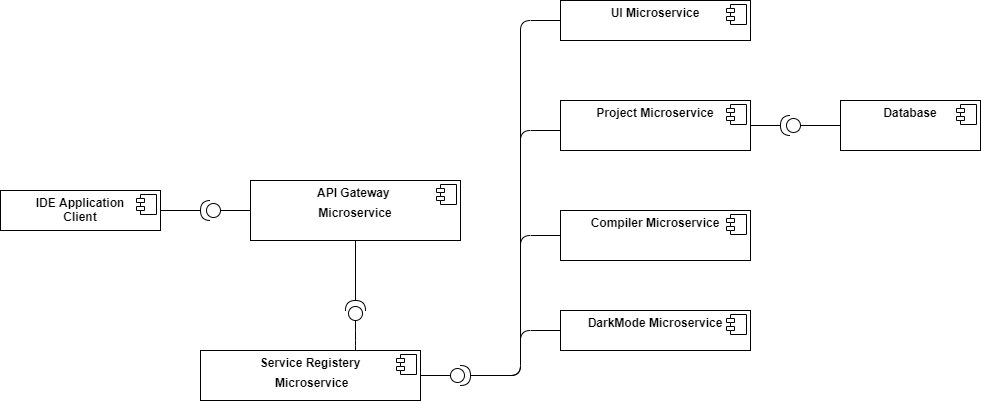

The diagram above was exported from draw.io. Its source (the exported page's mxGraphModel, read from the mxfile embedded in the PNG):
<mxGraphModel dx="1038" dy="548" grid="1" gridSize="10" guides="1" tooltips="1" connect="1" arrows="1" fold="1" page="1" pageScale="1" pageWidth="1169" pageHeight="826" background="#ffffff" math="0" shadow="0">
  <root>
    <mxCell id="0" />
    <mxCell id="1" parent="0" />
    <mxCell id="Zm8W2Ts6JLd6nfYXCwWD-41" value="&lt;p style=&quot;margin: 0px ; margin-top: 6px ; text-align: center&quot;&gt;&lt;b&gt;Project Microservice&lt;/b&gt;&lt;/p&gt;" style="align=left;overflow=fill;html=1;dropTarget=0;" parent="1" vertex="1">
      <mxGeometry x="670" y="180" width="190" height="50" as="geometry" />
    </mxCell>
    <mxCell id="Zm8W2Ts6JLd6nfYXCwWD-42" value="" style="shape=component;jettyWidth=8;jettyHeight=4;" parent="Zm8W2Ts6JLd6nfYXCwWD-41" vertex="1">
      <mxGeometry x="1" width="20" height="20" relative="1" as="geometry">
        <mxPoint x="-24" y="4" as="offset" />
      </mxGeometry>
    </mxCell>
    <mxCell id="Zm8W2Ts6JLd6nfYXCwWD-45" value="&lt;p style=&quot;margin: 0px ; margin-top: 6px ; text-align: center&quot;&gt;&lt;b&gt;Compiler Microservice&lt;/b&gt;&lt;/p&gt;" style="align=left;overflow=fill;html=1;dropTarget=0;" parent="1" vertex="1">
      <mxGeometry x="670" y="290" width="190" height="50" as="geometry" />
    </mxCell>
    <mxCell id="Zm8W2Ts6JLd6nfYXCwWD-46" value="" style="shape=component;jettyWidth=8;jettyHeight=4;" parent="Zm8W2Ts6JLd6nfYXCwWD-45" vertex="1">
      <mxGeometry x="1" width="20" height="20" relative="1" as="geometry">
        <mxPoint x="-24" y="4" as="offset" />
      </mxGeometry>
    </mxCell>
    <mxCell id="Zm8W2Ts6JLd6nfYXCwWD-47" value="&lt;p style=&quot;margin: 0px ; margin-top: 6px ; text-align: center&quot;&gt;&lt;b&gt;UI Microservice&lt;/b&gt;&lt;/p&gt;" style="align=left;overflow=fill;html=1;dropTarget=0;" parent="1" vertex="1">
      <mxGeometry x="670" y="80" width="190" height="40" as="geometry" />
    </mxCell>
    <mxCell id="Zm8W2Ts6JLd6nfYXCwWD-48" value="" style="shape=component;jettyWidth=8;jettyHeight=4;" parent="Zm8W2Ts6JLd6nfYXCwWD-47" vertex="1">
      <mxGeometry x="1" width="20" height="20" relative="1" as="geometry">
        <mxPoint x="-24" y="4" as="offset" />
      </mxGeometry>
    </mxCell>
    <mxCell id="Zm8W2Ts6JLd6nfYXCwWD-49" value="&lt;p style=&quot;margin: 0px ; margin-top: 6px ; text-align: center&quot;&gt;&lt;b&gt;DarkMode Microservice&lt;/b&gt;&lt;/p&gt;" style="align=left;overflow=fill;html=1;dropTarget=0;" parent="1" vertex="1">
      <mxGeometry x="670" y="390" width="190" height="40" as="geometry" />
    </mxCell>
    <mxCell id="Zm8W2Ts6JLd6nfYXCwWD-50" value="" style="shape=component;jettyWidth=8;jettyHeight=4;" parent="Zm8W2Ts6JLd6nfYXCwWD-49" vertex="1">
      <mxGeometry x="1" width="20" height="20" relative="1" as="geometry">
        <mxPoint x="-24" y="4" as="offset" />
      </mxGeometry>
    </mxCell>
    <mxCell id="Zm8W2Ts6JLd6nfYXCwWD-51" value="&lt;p style=&quot;margin: 0px ; margin-top: 6px ; text-align: center&quot;&gt;&lt;b&gt;API Gateway&amp;nbsp;&lt;/b&gt;&lt;/p&gt;&lt;p style=&quot;margin: 0px ; margin-top: 6px ; text-align: center&quot;&gt;&lt;b&gt;Microservice&lt;/b&gt;&lt;/p&gt;" style="align=left;overflow=fill;html=1;dropTarget=0;" parent="1" vertex="1">
      <mxGeometry x="360" y="260" width="210" height="60" as="geometry" />
    </mxCell>
    <mxCell id="Zm8W2Ts6JLd6nfYXCwWD-52" value="" style="shape=component;jettyWidth=8;jettyHeight=4;" parent="Zm8W2Ts6JLd6nfYXCwWD-51" vertex="1">
      <mxGeometry x="1" width="20" height="20" relative="1" as="geometry">
        <mxPoint x="-24" y="4" as="offset" />
      </mxGeometry>
    </mxCell>
    <mxCell id="Zm8W2Ts6JLd6nfYXCwWD-53" value="&lt;p style=&quot;margin: 0px ; margin-top: 6px ; text-align: center&quot;&gt;&lt;b&gt;Service Registery&lt;/b&gt;&lt;/p&gt;&lt;p style=&quot;margin: 0px ; margin-top: 6px ; text-align: center&quot;&gt;&lt;b&gt;&amp;nbsp;Microservice&lt;/b&gt;&lt;/p&gt;" style="align=left;overflow=fill;html=1;dropTarget=0;" parent="1" vertex="1">
      <mxGeometry x="310" y="430" width="220" height="50" as="geometry" />
    </mxCell>
    <mxCell id="Zm8W2Ts6JLd6nfYXCwWD-54" value="" style="shape=component;jettyWidth=8;jettyHeight=4;" parent="Zm8W2Ts6JLd6nfYXCwWD-53" vertex="1">
      <mxGeometry x="1" width="20" height="20" relative="1" as="geometry">
        <mxPoint x="-24" y="4" as="offset" />
      </mxGeometry>
    </mxCell>
    <mxCell id="UkdqgmajSx0gmi6HjPGv-5" value="&lt;p style=&quot;margin: 0px ; margin-top: 6px ; text-align: center&quot;&gt;&lt;b&gt;Database&lt;/b&gt;&lt;/p&gt;" style="align=left;overflow=fill;html=1;dropTarget=0;" parent="1" vertex="1">
      <mxGeometry x="950" y="180" width="140" height="50" as="geometry" />
    </mxCell>
    <mxCell id="UkdqgmajSx0gmi6HjPGv-6" value="" style="shape=component;jettyWidth=8;jettyHeight=4;" parent="UkdqgmajSx0gmi6HjPGv-5" vertex="1">
      <mxGeometry x="1" width="20" height="20" relative="1" as="geometry">
        <mxPoint x="-24" y="4" as="offset" />
      </mxGeometry>
    </mxCell>
    <mxCell id="UkdqgmajSx0gmi6HjPGv-9" value="" style="endArrow=none;html=1;strokeColor=#000000;entryX=0;entryY=0.5;entryDx=0;entryDy=0;" parent="1" target="Zm8W2Ts6JLd6nfYXCwWD-47" edge="1">
      <mxGeometry width="50" height="50" relative="1" as="geometry">
        <mxPoint x="630" y="220" as="sourcePoint" />
        <mxPoint x="490" y="160" as="targetPoint" />
        <Array as="points">
          <mxPoint x="630" y="100" />
        </Array>
      </mxGeometry>
    </mxCell>
    <mxCell id="UkdqgmajSx0gmi6HjPGv-11" value="" style="shape=providedRequiredInterface;html=1;verticalLabelPosition=bottom;direction=west;" parent="1" vertex="1">
      <mxGeometry x="890" y="195" width="20" height="20" as="geometry" />
    </mxCell>
    <mxCell id="UkdqgmajSx0gmi6HjPGv-13" style="edgeStyle=none;rounded=0;orthogonalLoop=1;jettySize=auto;html=1;exitX=0;exitY=0.5;exitDx=0;exitDy=0;strokeColor=#000000;" parent="1" source="UkdqgmajSx0gmi6HjPGv-5" target="UkdqgmajSx0gmi6HjPGv-5" edge="1">
      <mxGeometry relative="1" as="geometry" />
    </mxCell>
    <mxCell id="UkdqgmajSx0gmi6HjPGv-14" style="edgeStyle=none;rounded=0;orthogonalLoop=1;jettySize=auto;html=1;exitX=0;exitY=0;exitDx=0;exitDy=0;strokeColor=#000000;" parent="1" source="UkdqgmajSx0gmi6HjPGv-5" target="UkdqgmajSx0gmi6HjPGv-5" edge="1">
      <mxGeometry relative="1" as="geometry" />
    </mxCell>
    <mxCell id="UkdqgmajSx0gmi6HjPGv-16" value="" style="endArrow=none;html=1;strokeColor=#000000;entryX=0;entryY=0.5;entryDx=0;entryDy=0;exitX=0;exitY=0.5;exitDx=0;exitDy=0;exitPerimeter=0;" parent="1" source="UkdqgmajSx0gmi6HjPGv-11" target="UkdqgmajSx0gmi6HjPGv-5" edge="1">
      <mxGeometry width="50" height="50" relative="1" as="geometry">
        <mxPoint x="160" y="130" as="sourcePoint" />
        <mxPoint x="210" y="80" as="targetPoint" />
      </mxGeometry>
    </mxCell>
    <mxCell id="UkdqgmajSx0gmi6HjPGv-17" value="" style="endArrow=none;html=1;strokeColor=#000000;exitX=1;exitY=0.5;exitDx=0;exitDy=0;" parent="1" source="Zm8W2Ts6JLd6nfYXCwWD-41" edge="1">
      <mxGeometry width="50" height="50" relative="1" as="geometry">
        <mxPoint x="880" y="190" as="sourcePoint" />
        <mxPoint x="890" y="205" as="targetPoint" />
      </mxGeometry>
    </mxCell>
    <mxCell id="UkdqgmajSx0gmi6HjPGv-22" value="" style="shape=providedRequiredInterface;html=1;verticalLabelPosition=bottom;direction=east;" parent="1" vertex="1">
      <mxGeometry x="560" y="445" width="20" height="20" as="geometry" />
    </mxCell>
    <mxCell id="UkdqgmajSx0gmi6HjPGv-23" value="" style="endArrow=none;html=1;strokeColor=#000000;entryX=0;entryY=0.5;entryDx=0;entryDy=0;entryPerimeter=0;exitX=1;exitY=0.5;exitDx=0;exitDy=0;" parent="1" source="Zm8W2Ts6JLd6nfYXCwWD-53" target="UkdqgmajSx0gmi6HjPGv-22" edge="1">
      <mxGeometry width="50" height="50" relative="1" as="geometry">
        <mxPoint x="160" y="130" as="sourcePoint" />
        <mxPoint x="210" y="80" as="targetPoint" />
      </mxGeometry>
    </mxCell>
    <mxCell id="UkdqgmajSx0gmi6HjPGv-24" value="" style="endArrow=none;html=1;strokeColor=#000000;entryX=0;entryY=0.5;entryDx=0;entryDy=0;exitX=1;exitY=0.5;exitDx=0;exitDy=0;exitPerimeter=0;" parent="1" source="UkdqgmajSx0gmi6HjPGv-22" target="Zm8W2Ts6JLd6nfYXCwWD-49" edge="1">
      <mxGeometry width="50" height="50" relative="1" as="geometry">
        <mxPoint x="520" y="465" as="sourcePoint" />
        <mxPoint x="570" y="465" as="targetPoint" />
        <Array as="points">
          <mxPoint x="630" y="455" />
          <mxPoint x="630" y="410" />
        </Array>
      </mxGeometry>
    </mxCell>
    <mxCell id="UkdqgmajSx0gmi6HjPGv-25" value="" style="endArrow=none;html=1;strokeColor=#000000;entryX=0;entryY=0.5;entryDx=0;entryDy=0;exitX=1;exitY=0.5;exitDx=0;exitDy=0;exitPerimeter=0;" parent="1" source="UkdqgmajSx0gmi6HjPGv-22" target="Zm8W2Ts6JLd6nfYXCwWD-45" edge="1">
      <mxGeometry width="50" height="50" relative="1" as="geometry">
        <mxPoint x="540" y="370" as="sourcePoint" />
        <mxPoint x="680" y="410" as="targetPoint" />
        <Array as="points">
          <mxPoint x="630" y="455" />
          <mxPoint x="630" y="315" />
        </Array>
      </mxGeometry>
    </mxCell>
    <mxCell id="UkdqgmajSx0gmi6HjPGv-26" value="" style="endArrow=none;html=1;strokeColor=#000000;" parent="1" edge="1">
      <mxGeometry width="50" height="50" relative="1" as="geometry">
        <mxPoint x="670" y="210" as="sourcePoint" />
        <mxPoint x="630" y="410" as="targetPoint" />
        <Array as="points">
          <mxPoint x="630" y="210" />
        </Array>
      </mxGeometry>
    </mxCell>
    <mxCell id="UkdqgmajSx0gmi6HjPGv-28" value="" style="shape=providedRequiredInterface;html=1;verticalLabelPosition=bottom;direction=north;" parent="1" vertex="1">
      <mxGeometry x="455" y="380" width="20" height="20" as="geometry" />
    </mxCell>
    <mxCell id="UkdqgmajSx0gmi6HjPGv-29" value="" style="endArrow=none;html=1;strokeColor=#000000;entryX=0.5;entryY=1;entryDx=0;entryDy=0;exitX=1;exitY=0.5;exitDx=0;exitDy=0;exitPerimeter=0;" parent="1" source="UkdqgmajSx0gmi6HjPGv-28" target="Zm8W2Ts6JLd6nfYXCwWD-51" edge="1">
      <mxGeometry width="50" height="50" relative="1" as="geometry">
        <mxPoint x="200" y="390" as="sourcePoint" />
        <mxPoint x="250" y="340" as="targetPoint" />
      </mxGeometry>
    </mxCell>
    <mxCell id="UkdqgmajSx0gmi6HjPGv-30" value="" style="endArrow=none;html=1;strokeColor=#000000;entryX=0;entryY=0.5;entryDx=0;entryDy=0;entryPerimeter=0;" parent="1" target="UkdqgmajSx0gmi6HjPGv-28" edge="1">
      <mxGeometry width="50" height="50" relative="1" as="geometry">
        <mxPoint x="465" y="430" as="sourcePoint" />
        <mxPoint x="335" y="320" as="targetPoint" />
        <Array as="points">
          <mxPoint x="465" y="420" />
        </Array>
      </mxGeometry>
    </mxCell>
    <mxCell id="UkdqgmajSx0gmi6HjPGv-31" value="&lt;p style=&quot;margin: 0px ; margin-top: 6px ; text-align: center&quot;&gt;&lt;b&gt;IDE Application&lt;br&gt;Client&lt;/b&gt;&lt;/p&gt;" style="align=left;overflow=fill;html=1;dropTarget=0;" parent="1" vertex="1">
      <mxGeometry x="110" y="270" width="160" height="40" as="geometry" />
    </mxCell>
    <mxCell id="UkdqgmajSx0gmi6HjPGv-32" value="" style="shape=component;jettyWidth=8;jettyHeight=4;" parent="UkdqgmajSx0gmi6HjPGv-31" vertex="1">
      <mxGeometry x="1" width="20" height="20" relative="1" as="geometry">
        <mxPoint x="-24" y="4" as="offset" />
      </mxGeometry>
    </mxCell>
    <mxCell id="UkdqgmajSx0gmi6HjPGv-33" value="" style="shape=providedRequiredInterface;html=1;verticalLabelPosition=bottom;direction=west;" parent="1" vertex="1">
      <mxGeometry x="310" y="280" width="20" height="20" as="geometry" />
    </mxCell>
    <mxCell id="UkdqgmajSx0gmi6HjPGv-34" value="" style="endArrow=none;html=1;strokeColor=#000000;entryX=0;entryY=0.5;entryDx=0;entryDy=0;exitX=0;exitY=0.5;exitDx=0;exitDy=0;exitPerimeter=0;" parent="1" source="UkdqgmajSx0gmi6HjPGv-33" target="Zm8W2Ts6JLd6nfYXCwWD-51" edge="1">
      <mxGeometry width="50" height="50" relative="1" as="geometry">
        <mxPoint x="250" y="380" as="sourcePoint" />
        <mxPoint x="300" y="330" as="targetPoint" />
      </mxGeometry>
    </mxCell>
    <mxCell id="UkdqgmajSx0gmi6HjPGv-35" value="" style="endArrow=none;html=1;strokeColor=#000000;exitX=1;exitY=0.5;exitDx=0;exitDy=0;entryX=1;entryY=0.5;entryDx=0;entryDy=0;entryPerimeter=0;" parent="1" source="UkdqgmajSx0gmi6HjPGv-31" target="UkdqgmajSx0gmi6HjPGv-33" edge="1">
      <mxGeometry width="50" height="50" relative="1" as="geometry">
        <mxPoint x="243" y="291" as="sourcePoint" />
        <mxPoint x="230" y="291" as="targetPoint" />
      </mxGeometry>
    </mxCell>
  </root>
</mxGraphModel>